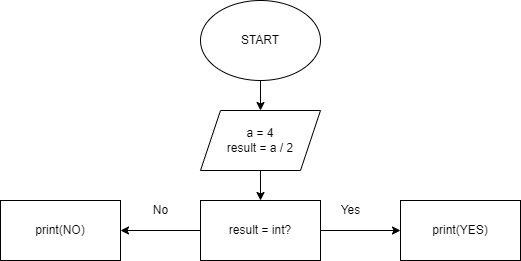

The diagram above was exported from draw.io. Its source (the exported page's mxGraphModel, read from the mxfile embedded in the PNG):
<mxGraphModel dx="734" dy="329" grid="1" gridSize="10" guides="1" tooltips="1" connect="1" arrows="1" fold="1" page="1" pageScale="1" pageWidth="827" pageHeight="1169" math="0" shadow="0">
  <root>
    <mxCell id="0" />
    <mxCell id="1" parent="0" />
    <mxCell id="4" value="" style="edgeStyle=none;html=1;" edge="1" parent="1" source="2" target="3">
      <mxGeometry relative="1" as="geometry" />
    </mxCell>
    <mxCell id="2" value="START" style="ellipse;whiteSpace=wrap;html=1;" vertex="1" parent="1">
      <mxGeometry x="310" y="20" width="120" height="80" as="geometry" />
    </mxCell>
    <mxCell id="6" value="" style="edgeStyle=none;html=1;" edge="1" parent="1" source="3" target="5">
      <mxGeometry relative="1" as="geometry" />
    </mxCell>
    <mxCell id="3" value="a = 4&lt;br&gt;result = a / 2" style="shape=parallelogram;perimeter=parallelogramPerimeter;whiteSpace=wrap;html=1;fixedSize=1;" vertex="1" parent="1">
      <mxGeometry x="310" y="130" width="120" height="60" as="geometry" />
    </mxCell>
    <mxCell id="8" value="" style="edgeStyle=none;html=1;" edge="1" parent="1" source="5" target="7">
      <mxGeometry relative="1" as="geometry" />
    </mxCell>
    <mxCell id="11" value="" style="edgeStyle=none;html=1;" edge="1" parent="1" source="5" target="10">
      <mxGeometry relative="1" as="geometry" />
    </mxCell>
    <mxCell id="5" value="result = int?" style="whiteSpace=wrap;html=1;" vertex="1" parent="1">
      <mxGeometry x="310" y="220" width="120" height="60" as="geometry" />
    </mxCell>
    <mxCell id="7" value="print(YES)" style="whiteSpace=wrap;html=1;" vertex="1" parent="1">
      <mxGeometry x="510" y="220" width="120" height="60" as="geometry" />
    </mxCell>
    <mxCell id="9" value="Yes" style="text;html=1;align=center;verticalAlign=middle;resizable=0;points=[];autosize=1;strokeColor=none;fillColor=none;" vertex="1" parent="1">
      <mxGeometry x="445" y="220" width="30" height="20" as="geometry" />
    </mxCell>
    <mxCell id="10" value="print(NO)" style="whiteSpace=wrap;html=1;" vertex="1" parent="1">
      <mxGeometry x="110" y="220" width="120" height="60" as="geometry" />
    </mxCell>
    <mxCell id="12" value="No" style="text;html=1;align=center;verticalAlign=middle;resizable=0;points=[];autosize=1;strokeColor=none;fillColor=none;" vertex="1" parent="1">
      <mxGeometry x="255" y="220" width="30" height="20" as="geometry" />
    </mxCell>
  </root>
</mxGraphModel>